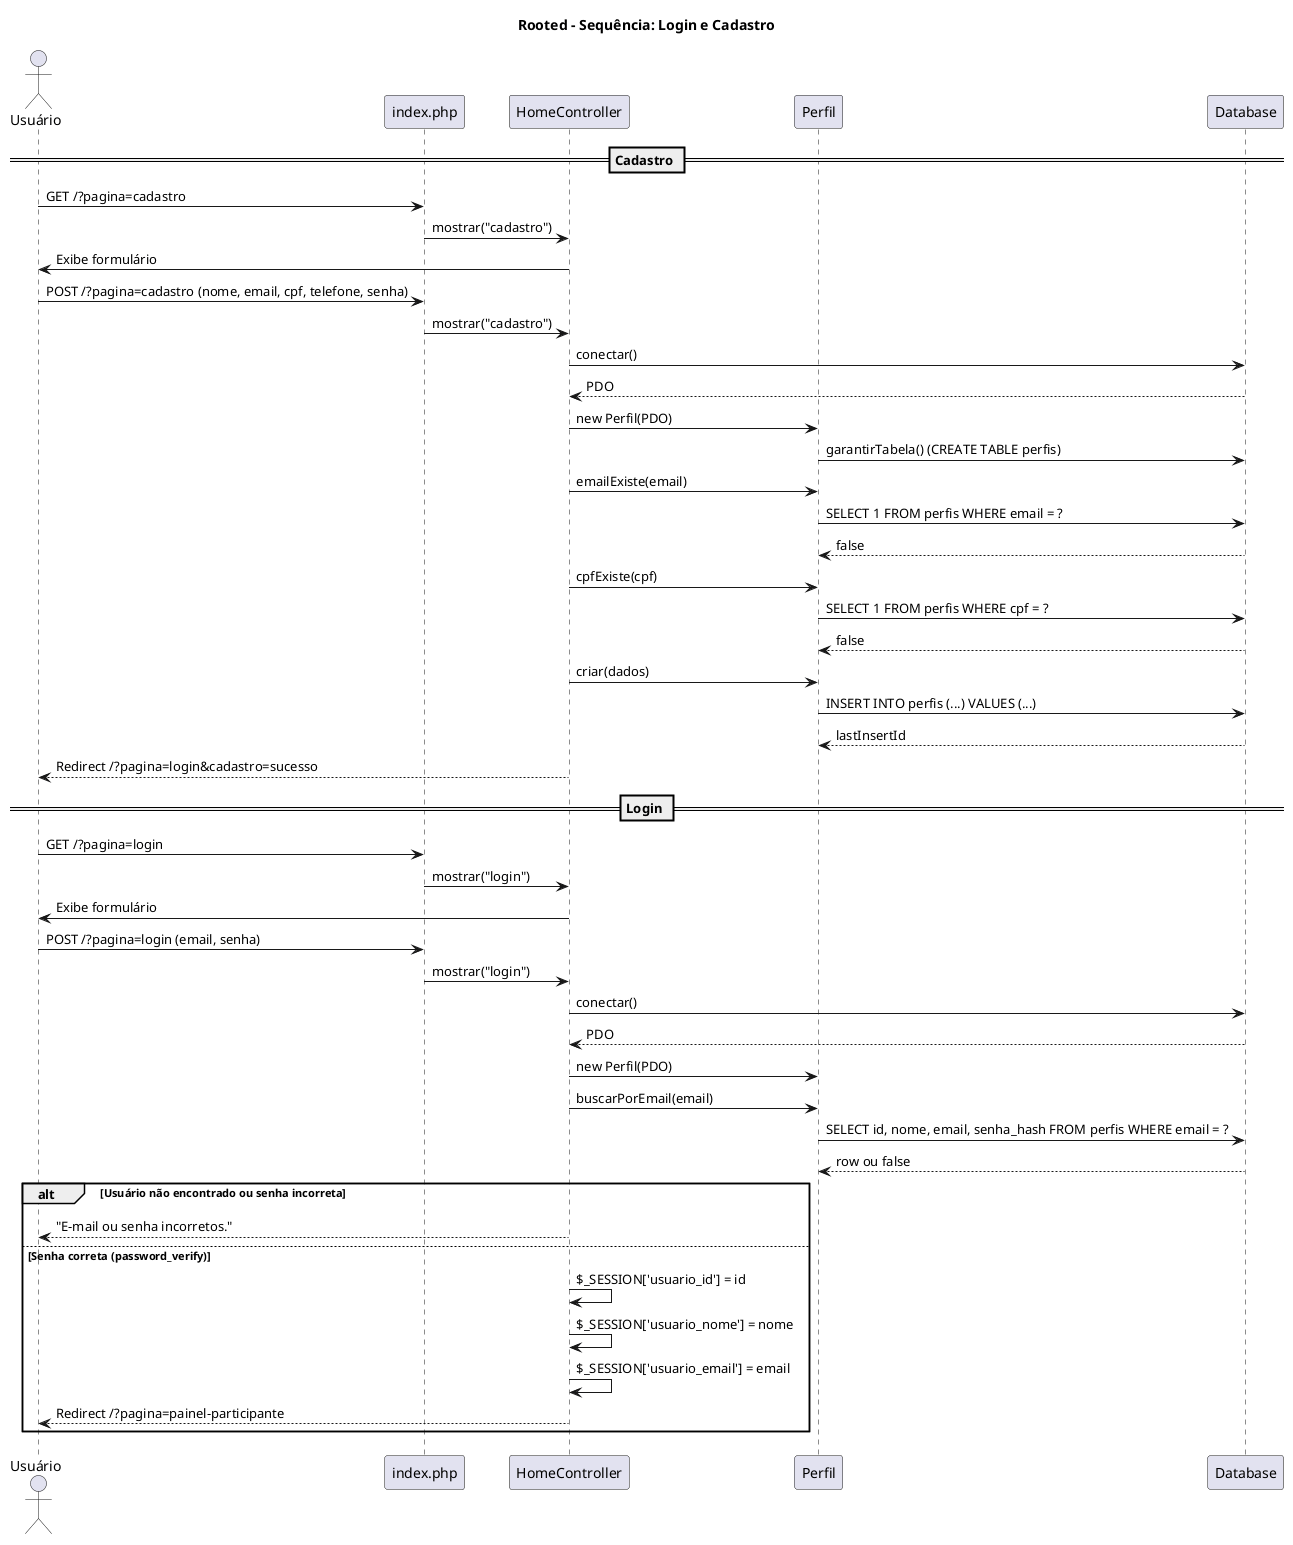

The diagram above was rendered by PlantUML. Its source (embedded in the PNG):
@startuml
title Rooted - Sequência: Login e Cadastro
actor "Usuário" as User
participant "index.php" as Index
participant "HomeController" as HC
participant "Perfil" as Perfil
participant "Database" as DB

== Cadastro ==
User -> Index: GET /?pagina=cadastro
Index -> HC: mostrar("cadastro")
HC -> User: Exibe formulário

User -> Index: POST /?pagina=cadastro (nome, email, cpf, telefone, senha)
Index -> HC: mostrar("cadastro")
HC -> DB: conectar()
DB --> HC: PDO
HC -> Perfil: new Perfil(PDO)
Perfil -> DB: garantirTabela() (CREATE TABLE perfis)
HC -> Perfil: emailExiste(email)
Perfil -> DB: SELECT 1 FROM perfis WHERE email = ?
DB --> Perfil: false
HC -> Perfil: cpfExiste(cpf)
Perfil -> DB: SELECT 1 FROM perfis WHERE cpf = ?
DB --> Perfil: false
HC -> Perfil: criar(dados)
Perfil -> DB: INSERT INTO perfis (...) VALUES (...)
DB --> Perfil: lastInsertId
HC --> User: Redirect /?pagina=login&cadastro=sucesso

== Login ==
User -> Index: GET /?pagina=login
Index -> HC: mostrar("login")
HC -> User: Exibe formulário

User -> Index: POST /?pagina=login (email, senha)
Index -> HC: mostrar("login")
HC -> DB: conectar()
DB --> HC: PDO
HC -> Perfil: new Perfil(PDO)
HC -> Perfil: buscarPorEmail(email)
Perfil -> DB: SELECT id, nome, email, senha_hash FROM perfis WHERE email = ?
DB --> Perfil: row ou false
alt Usuário não encontrado ou senha incorreta
    HC --> User: "E-mail ou senha incorretos."
else Senha correta (password_verify)
    HC -> HC: $_SESSION['usuario_id'] = id
    HC -> HC: $_SESSION['usuario_nome'] = nome
    HC -> HC: $_SESSION['usuario_email'] = email
    HC --> User: Redirect /?pagina=painel-participante
end

@enduml